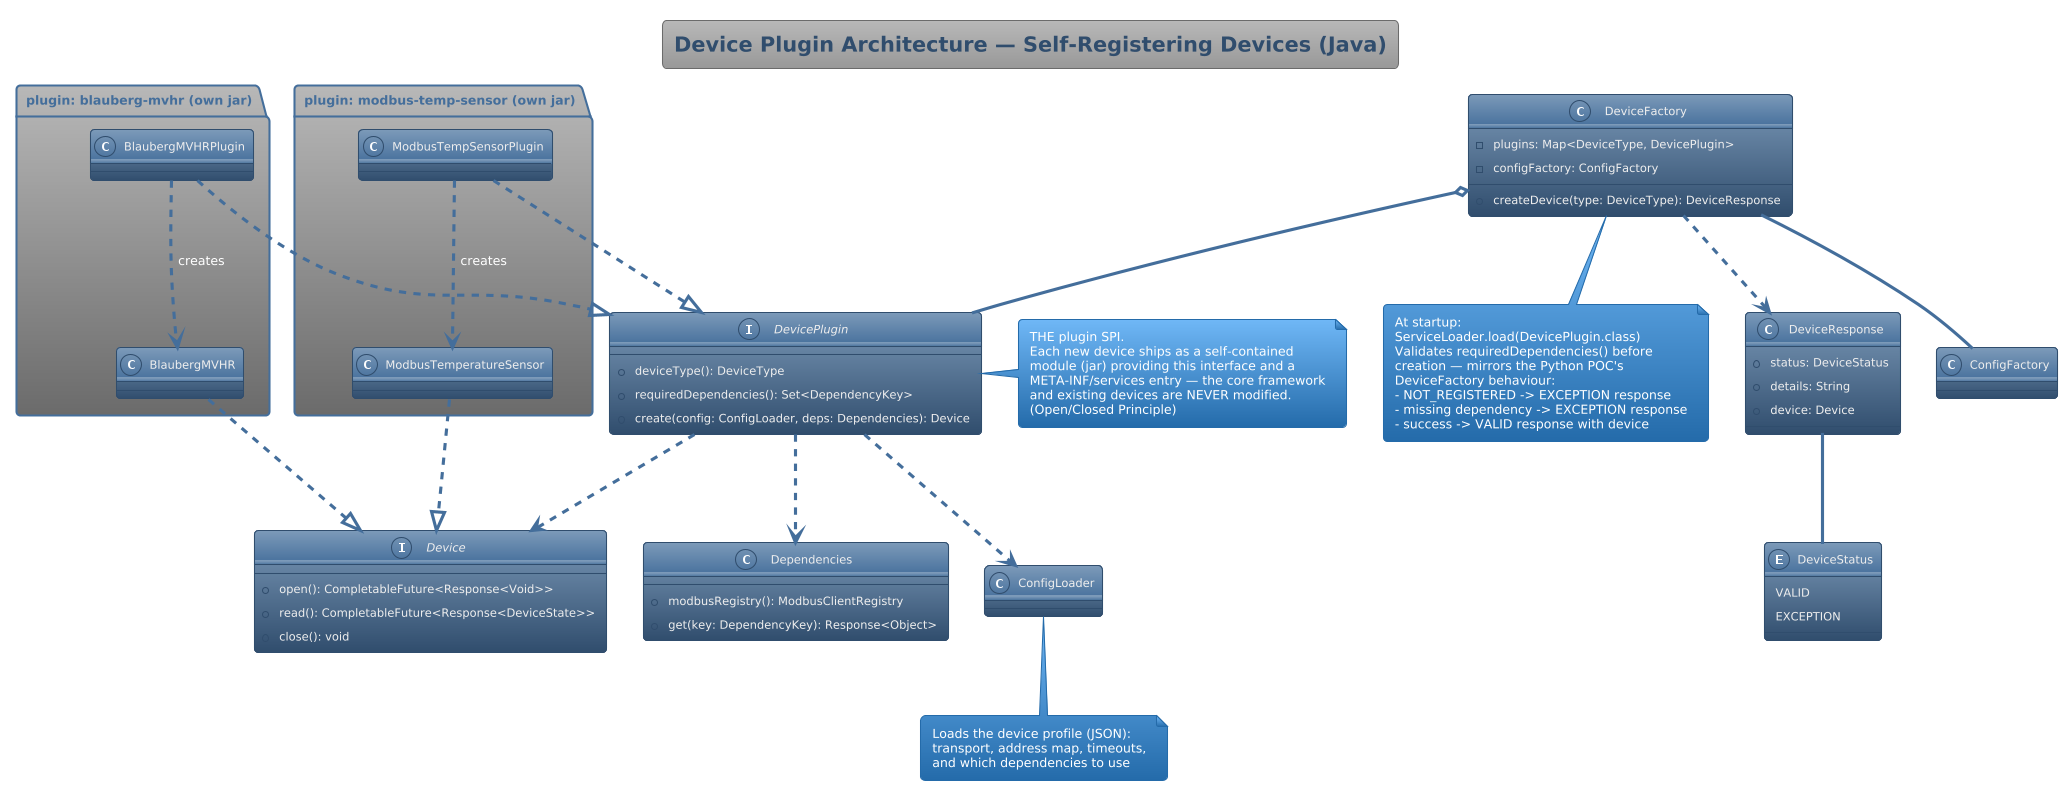

The diagram above was rendered by PlantUML. Its source (embedded in the PNG):
@startuml
'https://plantuml.com/class-diagram
!theme spacelab

title Device Plugin Architecture — Self-Registering Devices (Java)

interface Device {
  +open(): CompletableFuture<Response<Void>>
  +read(): CompletableFuture<Response<DeviceState>>
  +close(): void
}

interface DevicePlugin {
  +deviceType(): DeviceType
  +requiredDependencies(): Set<DependencyKey>
  +create(config: ConfigLoader, deps: Dependencies): Device
}
note right of DevicePlugin
  THE plugin SPI.
  Each new device ships as a self-contained
  module (jar) providing this interface and a
  META-INF/services entry — the core framework
  and existing devices are NEVER modified.
  (Open/Closed Principle)
end note

class DeviceFactory {
  -plugins: Map<DeviceType, DevicePlugin>
  -configFactory: ConfigFactory
  +createDevice(type: DeviceType): DeviceResponse
}
note bottom of DeviceFactory
  At startup:
  ServiceLoader.load(DevicePlugin.class)
  Validates requiredDependencies() before
  creation — mirrors the Python POC's
  DeviceFactory behaviour:
  - NOT_REGISTERED -> EXCEPTION response
  - missing dependency -> EXCEPTION response
  - success -> VALID response with device
end note

class DeviceResponse {
  +status: DeviceStatus
  +details: String
  +device: Device
}

enum DeviceStatus {
  VALID
  EXCEPTION
}

class Dependencies {
  +modbusRegistry(): ModbusClientRegistry
  +get(key: DependencyKey): Response<Object>
}

class ConfigFactory {}
class ConfigLoader {}
note bottom of ConfigLoader
  Loads the device profile (JSON):
  transport, address map, timeouts,
  and which dependencies to use
end note

' ---- Example plugins (each in its own module) ----
package "plugin: blauberg-mvhr (own jar)" {
  class BlaubergMVHRPlugin {}
  class BlaubergMVHR {}
}

package "plugin: modbus-temp-sensor (own jar)" {
  class ModbusTempSensorPlugin {}
  class ModbusTemperatureSensor {}
}

DeviceFactory o-- DevicePlugin : discovers via ServiceLoader
DeviceFactory -- ConfigFactory
DeviceFactory ..> DeviceResponse : returns
DeviceResponse -- DeviceStatus
DevicePlugin ..> Device : creates
DevicePlugin ..> Dependencies : receives
DevicePlugin ..> ConfigLoader : receives

BlaubergMVHRPlugin ..|> DevicePlugin
BlaubergMVHRPlugin ..> BlaubergMVHR : creates
BlaubergMVHR ..|> Device

ModbusTempSensorPlugin ..|> DevicePlugin
ModbusTempSensorPlugin ..> ModbusTemperatureSensor : creates
ModbusTemperatureSensor ..|> Device

@enduml